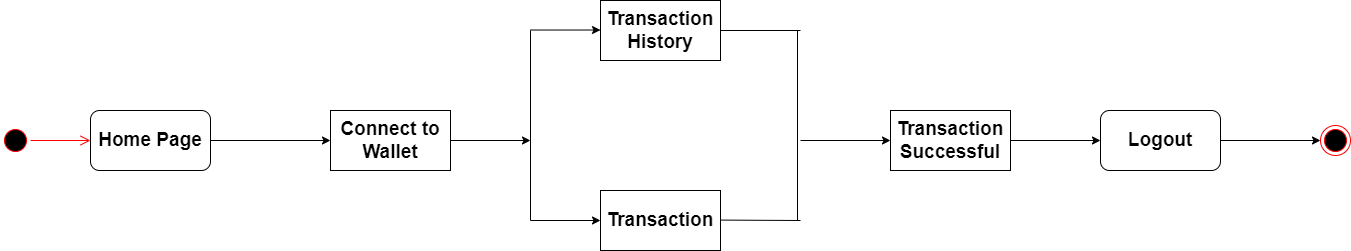

The diagram above was exported from draw.io. Its source (the exported page's mxGraphModel, read from the mxfile embedded in the PNG):
<mxGraphModel dx="1760" dy="920" grid="1" gridSize="10" guides="1" tooltips="1" connect="1" arrows="1" fold="1" page="1" pageScale="1" pageWidth="827" pageHeight="1169" math="0" shadow="0">
  <root>
    <mxCell id="0" />
    <mxCell id="1" parent="0" />
    <mxCell id="2CyrsJwb1hxr9I5Dd5QG-1" value="" style="ellipse;html=1;shape=startState;fillColor=#000000;strokeColor=#ff0000;fontSize=19;fontStyle=1" parent="1" vertex="1">
      <mxGeometry x="30" y="265" width="30" height="30" as="geometry" />
    </mxCell>
    <mxCell id="2CyrsJwb1hxr9I5Dd5QG-2" value="" style="edgeStyle=orthogonalEdgeStyle;html=1;verticalAlign=bottom;endArrow=open;endSize=8;strokeColor=#ff0000;rounded=0;entryX=0;entryY=0.5;entryDx=0;entryDy=0;fontSize=19;fontStyle=1" parent="1" source="2CyrsJwb1hxr9I5Dd5QG-1" edge="1" target="2CyrsJwb1hxr9I5Dd5QG-3">
      <mxGeometry relative="1" as="geometry">
        <mxPoint x="395" y="115" as="targetPoint" />
      </mxGeometry>
    </mxCell>
    <mxCell id="2CyrsJwb1hxr9I5Dd5QG-3" value="Home Page" style="rounded=1;whiteSpace=wrap;html=1;fontSize=19;fontStyle=1" parent="1" vertex="1">
      <mxGeometry x="120" y="250" width="120" height="60" as="geometry" />
    </mxCell>
    <mxCell id="2CyrsJwb1hxr9I5Dd5QG-4" value="" style="endArrow=classic;html=1;rounded=0;entryX=0;entryY=0.5;entryDx=0;entryDy=0;exitX=1;exitY=0.5;exitDx=0;exitDy=0;fontSize=19;fontStyle=1" parent="1" source="2CyrsJwb1hxr9I5Dd5QG-3" edge="1" target="2CyrsJwb1hxr9I5Dd5QG-5">
      <mxGeometry width="50" height="50" relative="1" as="geometry">
        <mxPoint x="370" y="215" as="sourcePoint" />
        <mxPoint x="395.0000000000002" y="234.9999999999999" as="targetPoint" />
      </mxGeometry>
    </mxCell>
    <mxCell id="2CyrsJwb1hxr9I5Dd5QG-5" value="Connect to Wallet" style="rounded=0;whiteSpace=wrap;html=1;fontSize=19;fontStyle=1" parent="1" vertex="1">
      <mxGeometry x="360" y="250" width="120" height="60" as="geometry" />
    </mxCell>
    <mxCell id="2CyrsJwb1hxr9I5Dd5QG-10" value="Transaction" style="rounded=0;whiteSpace=wrap;html=1;fontSize=19;fontStyle=1" parent="1" vertex="1">
      <mxGeometry x="630" y="330" width="120" height="60" as="geometry" />
    </mxCell>
    <mxCell id="2CyrsJwb1hxr9I5Dd5QG-11" value="Transaction History" style="rounded=0;whiteSpace=wrap;html=1;fontSize=19;fontStyle=1" parent="1" vertex="1">
      <mxGeometry x="630" y="140" width="120" height="60" as="geometry" />
    </mxCell>
    <mxCell id="2CyrsJwb1hxr9I5Dd5QG-13" value="" style="endArrow=none;html=1;rounded=0;fontSize=19;fontStyle=1" parent="1" edge="1">
      <mxGeometry width="50" height="50" relative="1" as="geometry">
        <mxPoint x="827" y="360" as="sourcePoint" />
        <mxPoint x="827" y="170" as="targetPoint" />
      </mxGeometry>
    </mxCell>
    <mxCell id="2CyrsJwb1hxr9I5Dd5QG-14" value="" style="endArrow=none;html=1;rounded=0;fontSize=19;fontStyle=1" parent="1" edge="1">
      <mxGeometry width="50" height="50" relative="1" as="geometry">
        <mxPoint x="560" y="360" as="sourcePoint" />
        <mxPoint x="560" y="170" as="targetPoint" />
      </mxGeometry>
    </mxCell>
    <mxCell id="2CyrsJwb1hxr9I5Dd5QG-16" value="Transaction Successful" style="rounded=0;whiteSpace=wrap;html=1;fontSize=19;fontStyle=1" parent="1" vertex="1">
      <mxGeometry x="920" y="250" width="120" height="60" as="geometry" />
    </mxCell>
    <mxCell id="2CyrsJwb1hxr9I5Dd5QG-17" value="" style="endArrow=classic;html=1;rounded=0;exitX=1;exitY=0.5;exitDx=0;exitDy=0;entryX=0;entryY=0.5;entryDx=0;entryDy=0;fontSize=19;fontStyle=1" parent="1" edge="1" target="2CyrsJwb1hxr9I5Dd5QG-18" source="2CyrsJwb1hxr9I5Dd5QG-16">
      <mxGeometry width="50" height="50" relative="1" as="geometry">
        <mxPoint x="1100" y="295" as="sourcePoint" />
        <mxPoint x="1100" y="365" as="targetPoint" />
      </mxGeometry>
    </mxCell>
    <mxCell id="2CyrsJwb1hxr9I5Dd5QG-18" value="Logout" style="rounded=1;whiteSpace=wrap;html=1;fontSize=19;fontStyle=1" parent="1" vertex="1">
      <mxGeometry x="1130" y="250" width="120" height="60" as="geometry" />
    </mxCell>
    <mxCell id="2CyrsJwb1hxr9I5Dd5QG-19" value="" style="ellipse;html=1;shape=endState;fillColor=#000000;strokeColor=#ff0000;fontSize=19;fontStyle=1" parent="1" vertex="1">
      <mxGeometry x="1350" y="265" width="30" height="30" as="geometry" />
    </mxCell>
    <mxCell id="2CyrsJwb1hxr9I5Dd5QG-20" value="" style="endArrow=classic;html=1;rounded=0;entryX=0;entryY=0.5;entryDx=0;entryDy=0;exitX=1;exitY=0.5;exitDx=0;exitDy=0;fontSize=19;fontStyle=1" parent="1" target="2CyrsJwb1hxr9I5Dd5QG-19" edge="1" source="2CyrsJwb1hxr9I5Dd5QG-18">
      <mxGeometry width="50" height="50" relative="1" as="geometry">
        <mxPoint x="400" y="870" as="sourcePoint" />
        <mxPoint x="450" y="820" as="targetPoint" />
      </mxGeometry>
    </mxCell>
    <mxCell id="cZDBlkrcYahi58pZULLz-1" value="" style="endArrow=classic;html=1;rounded=0;entryX=0;entryY=0.5;entryDx=0;entryDy=0;fontSize=19;fontStyle=1" edge="1" parent="1" target="2CyrsJwb1hxr9I5Dd5QG-10">
      <mxGeometry width="50" height="50" relative="1" as="geometry">
        <mxPoint x="560" y="360" as="sourcePoint" />
        <mxPoint x="600" y="460" as="targetPoint" />
      </mxGeometry>
    </mxCell>
    <mxCell id="cZDBlkrcYahi58pZULLz-2" value="" style="endArrow=classic;html=1;rounded=0;entryX=0;entryY=0.5;entryDx=0;entryDy=0;fontSize=19;fontStyle=1" edge="1" parent="1">
      <mxGeometry width="50" height="50" relative="1" as="geometry">
        <mxPoint x="560" y="169.52" as="sourcePoint" />
        <mxPoint x="630" y="169.52" as="targetPoint" />
      </mxGeometry>
    </mxCell>
    <mxCell id="cZDBlkrcYahi58pZULLz-4" value="" style="endArrow=none;html=1;rounded=0;exitX=1;exitY=0.5;exitDx=0;exitDy=0;fontSize=19;fontStyle=1" edge="1" parent="1" source="2CyrsJwb1hxr9I5Dd5QG-11">
      <mxGeometry width="50" height="50" relative="1" as="geometry">
        <mxPoint x="790" y="180" as="sourcePoint" />
        <mxPoint x="830" y="170" as="targetPoint" />
      </mxGeometry>
    </mxCell>
    <mxCell id="cZDBlkrcYahi58pZULLz-5" value="" style="endArrow=none;html=1;rounded=0;exitX=1;exitY=0.5;exitDx=0;exitDy=0;fontSize=19;fontStyle=1" edge="1" parent="1">
      <mxGeometry width="50" height="50" relative="1" as="geometry">
        <mxPoint x="750" y="359.58" as="sourcePoint" />
        <mxPoint x="830" y="360" as="targetPoint" />
      </mxGeometry>
    </mxCell>
    <mxCell id="cZDBlkrcYahi58pZULLz-6" value="" style="endArrow=classic;html=1;rounded=0;entryX=0;entryY=0.5;entryDx=0;entryDy=0;fontSize=19;fontStyle=1" edge="1" parent="1" target="2CyrsJwb1hxr9I5Dd5QG-16">
      <mxGeometry width="50" height="50" relative="1" as="geometry">
        <mxPoint x="830" y="280" as="sourcePoint" />
        <mxPoint x="880" y="420" as="targetPoint" />
      </mxGeometry>
    </mxCell>
    <mxCell id="cZDBlkrcYahi58pZULLz-7" value="" style="endArrow=classic;html=1;rounded=0;fontSize=19;fontStyle=1" edge="1" parent="1" source="2CyrsJwb1hxr9I5Dd5QG-5">
      <mxGeometry width="50" height="50" relative="1" as="geometry">
        <mxPoint x="330" y="480" as="sourcePoint" />
        <mxPoint x="560" y="280" as="targetPoint" />
      </mxGeometry>
    </mxCell>
  </root>
</mxGraphModel>